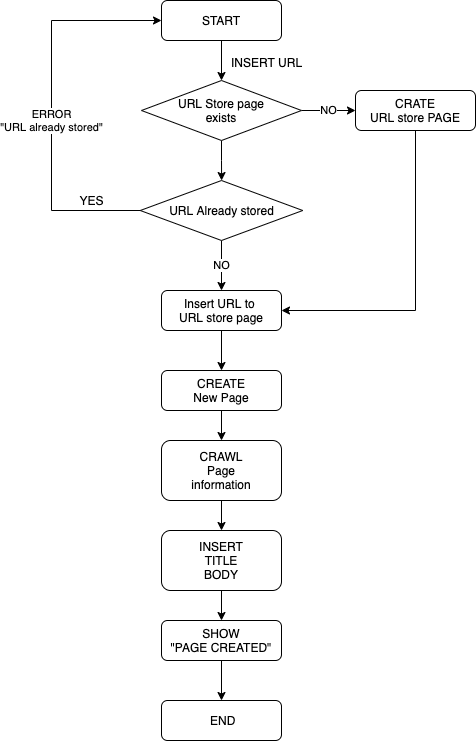

The diagram above was exported from draw.io. Its source (the exported page's mxGraphModel, read from the mxfile embedded in the PNG):
<mxGraphModel dx="1426" dy="857" grid="1" gridSize="10" guides="1" tooltips="1" connect="1" arrows="1" fold="1" page="1" pageScale="1" pageWidth="827" pageHeight="1169" math="0" shadow="0">
  <root>
    <mxCell id="WIyWlLk6GJQsqaUBKTNV-0" />
    <mxCell id="WIyWlLk6GJQsqaUBKTNV-1" parent="WIyWlLk6GJQsqaUBKTNV-0" />
    <mxCell id="tiTbED7pdvHRr6nAwzzO-3" style="edgeStyle=orthogonalEdgeStyle;rounded=0;orthogonalLoop=1;jettySize=auto;html=1;exitX=0.5;exitY=1;exitDx=0;exitDy=0;entryX=0.5;entryY=0;entryDx=0;entryDy=0;" edge="1" parent="WIyWlLk6GJQsqaUBKTNV-1" source="WIyWlLk6GJQsqaUBKTNV-3" target="tiTbED7pdvHRr6nAwzzO-2">
      <mxGeometry relative="1" as="geometry" />
    </mxCell>
    <mxCell id="WIyWlLk6GJQsqaUBKTNV-3" value="START" style="rounded=1;whiteSpace=wrap;html=1;fontSize=12;glass=0;strokeWidth=1;shadow=0;" parent="WIyWlLk6GJQsqaUBKTNV-1" vertex="1">
      <mxGeometry x="360" y="80" width="120" height="40" as="geometry" />
    </mxCell>
    <mxCell id="tiTbED7pdvHRr6nAwzzO-18" style="edgeStyle=orthogonalEdgeStyle;rounded=0;orthogonalLoop=1;jettySize=auto;html=1;exitX=0.5;exitY=1;exitDx=0;exitDy=0;entryX=1;entryY=0.5;entryDx=0;entryDy=0;" edge="1" parent="WIyWlLk6GJQsqaUBKTNV-1" source="WIyWlLk6GJQsqaUBKTNV-12" target="tiTbED7pdvHRr6nAwzzO-13">
      <mxGeometry relative="1" as="geometry" />
    </mxCell>
    <mxCell id="WIyWlLk6GJQsqaUBKTNV-12" value="CRATE&lt;br&gt;URL store PAGE" style="rounded=1;whiteSpace=wrap;html=1;fontSize=12;glass=0;strokeWidth=1;shadow=0;" parent="WIyWlLk6GJQsqaUBKTNV-1" vertex="1">
      <mxGeometry x="554" y="170" width="120" height="40" as="geometry" />
    </mxCell>
    <mxCell id="tiTbED7pdvHRr6nAwzzO-0" value="INSERT URL" style="text;html=1;align=center;verticalAlign=middle;resizable=0;points=[];autosize=1;strokeColor=none;" vertex="1" parent="WIyWlLk6GJQsqaUBKTNV-1">
      <mxGeometry x="420" y="132" width="90" height="20" as="geometry" />
    </mxCell>
    <mxCell id="tiTbED7pdvHRr6nAwzzO-4" value="NO" style="edgeStyle=orthogonalEdgeStyle;rounded=0;orthogonalLoop=1;jettySize=auto;html=1;exitX=1;exitY=0.5;exitDx=0;exitDy=0;entryX=0;entryY=0.5;entryDx=0;entryDy=0;" edge="1" parent="WIyWlLk6GJQsqaUBKTNV-1" source="tiTbED7pdvHRr6nAwzzO-2" target="WIyWlLk6GJQsqaUBKTNV-12">
      <mxGeometry relative="1" as="geometry" />
    </mxCell>
    <mxCell id="tiTbED7pdvHRr6nAwzzO-11" style="edgeStyle=orthogonalEdgeStyle;rounded=0;orthogonalLoop=1;jettySize=auto;html=1;exitX=0.5;exitY=1;exitDx=0;exitDy=0;" edge="1" parent="WIyWlLk6GJQsqaUBKTNV-1" source="tiTbED7pdvHRr6nAwzzO-2" target="tiTbED7pdvHRr6nAwzzO-5">
      <mxGeometry relative="1" as="geometry" />
    </mxCell>
    <mxCell id="tiTbED7pdvHRr6nAwzzO-2" value="URL Store page&lt;br&gt;exists" style="rhombus;whiteSpace=wrap;html=1;" vertex="1" parent="WIyWlLk6GJQsqaUBKTNV-1">
      <mxGeometry x="340" y="160" width="160" height="60" as="geometry" />
    </mxCell>
    <mxCell id="tiTbED7pdvHRr6nAwzzO-16" value="ERROR&lt;br&gt;&quot;URL already stored&quot;" style="edgeStyle=orthogonalEdgeStyle;rounded=0;orthogonalLoop=1;jettySize=auto;html=1;exitX=0;exitY=0.5;exitDx=0;exitDy=0;entryX=0;entryY=0.5;entryDx=0;entryDy=0;" edge="1" parent="WIyWlLk6GJQsqaUBKTNV-1" source="tiTbED7pdvHRr6nAwzzO-5" target="WIyWlLk6GJQsqaUBKTNV-3">
      <mxGeometry x="-0.0804" relative="1" as="geometry">
        <Array as="points">
          <mxPoint x="250" y="290" />
          <mxPoint x="250" y="100" />
        </Array>
        <mxPoint as="offset" />
      </mxGeometry>
    </mxCell>
    <mxCell id="tiTbED7pdvHRr6nAwzzO-17" value="NO" style="edgeStyle=orthogonalEdgeStyle;rounded=0;orthogonalLoop=1;jettySize=auto;html=1;exitX=0.5;exitY=1;exitDx=0;exitDy=0;entryX=0.5;entryY=0;entryDx=0;entryDy=0;" edge="1" parent="WIyWlLk6GJQsqaUBKTNV-1" source="tiTbED7pdvHRr6nAwzzO-5" target="tiTbED7pdvHRr6nAwzzO-13">
      <mxGeometry relative="1" as="geometry" />
    </mxCell>
    <mxCell id="tiTbED7pdvHRr6nAwzzO-5" value="URL Already stored" style="rhombus;whiteSpace=wrap;html=1;" vertex="1" parent="WIyWlLk6GJQsqaUBKTNV-1">
      <mxGeometry x="338.75" y="260" width="162.5" height="60" as="geometry" />
    </mxCell>
    <mxCell id="tiTbED7pdvHRr6nAwzzO-25" style="edgeStyle=orthogonalEdgeStyle;rounded=0;orthogonalLoop=1;jettySize=auto;html=1;exitX=0.5;exitY=1;exitDx=0;exitDy=0;entryX=0.5;entryY=0;entryDx=0;entryDy=0;" edge="1" parent="WIyWlLk6GJQsqaUBKTNV-1" source="tiTbED7pdvHRr6nAwzzO-13" target="tiTbED7pdvHRr6nAwzzO-23">
      <mxGeometry relative="1" as="geometry" />
    </mxCell>
    <mxCell id="tiTbED7pdvHRr6nAwzzO-13" value="Insert URL to &lt;br&gt;URL store page" style="rounded=1;whiteSpace=wrap;html=1;fontSize=12;glass=0;strokeWidth=1;shadow=0;" vertex="1" parent="WIyWlLk6GJQsqaUBKTNV-1">
      <mxGeometry x="360" y="370" width="120" height="40" as="geometry" />
    </mxCell>
    <mxCell id="tiTbED7pdvHRr6nAwzzO-20" value="YES" style="text;html=1;align=center;verticalAlign=middle;resizable=0;points=[];autosize=1;strokeColor=none;" vertex="1" parent="WIyWlLk6GJQsqaUBKTNV-1">
      <mxGeometry x="270" y="270" width="40" height="20" as="geometry" />
    </mxCell>
    <mxCell id="tiTbED7pdvHRr6nAwzzO-35" style="edgeStyle=orthogonalEdgeStyle;rounded=0;orthogonalLoop=1;jettySize=auto;html=1;exitX=0.5;exitY=1;exitDx=0;exitDy=0;entryX=0.5;entryY=0;entryDx=0;entryDy=0;" edge="1" parent="WIyWlLk6GJQsqaUBKTNV-1" source="tiTbED7pdvHRr6nAwzzO-23" target="tiTbED7pdvHRr6nAwzzO-34">
      <mxGeometry relative="1" as="geometry" />
    </mxCell>
    <mxCell id="tiTbED7pdvHRr6nAwzzO-23" value="CREATE&lt;br&gt;New Page" style="rounded=1;whiteSpace=wrap;html=1;fontSize=12;glass=0;strokeWidth=1;shadow=0;" vertex="1" parent="WIyWlLk6GJQsqaUBKTNV-1">
      <mxGeometry x="360" y="450" width="120" height="40" as="geometry" />
    </mxCell>
    <mxCell id="tiTbED7pdvHRr6nAwzzO-29" style="edgeStyle=orthogonalEdgeStyle;rounded=0;orthogonalLoop=1;jettySize=auto;html=1;exitX=0.5;exitY=1;exitDx=0;exitDy=0;entryX=0.5;entryY=0;entryDx=0;entryDy=0;" edge="1" parent="WIyWlLk6GJQsqaUBKTNV-1" source="tiTbED7pdvHRr6nAwzzO-26" target="tiTbED7pdvHRr6nAwzzO-28">
      <mxGeometry relative="1" as="geometry" />
    </mxCell>
    <mxCell id="tiTbED7pdvHRr6nAwzzO-26" value="INSERT&lt;br&gt;TITLE&lt;br&gt;BODY" style="rounded=1;whiteSpace=wrap;html=1;fontSize=12;glass=0;strokeWidth=1;shadow=0;" vertex="1" parent="WIyWlLk6GJQsqaUBKTNV-1">
      <mxGeometry x="360" y="610" width="120" height="60" as="geometry" />
    </mxCell>
    <mxCell id="tiTbED7pdvHRr6nAwzzO-33" style="edgeStyle=orthogonalEdgeStyle;rounded=0;orthogonalLoop=1;jettySize=auto;html=1;exitX=0.5;exitY=1;exitDx=0;exitDy=0;entryX=0.5;entryY=0;entryDx=0;entryDy=0;" edge="1" parent="WIyWlLk6GJQsqaUBKTNV-1" source="tiTbED7pdvHRr6nAwzzO-28" target="tiTbED7pdvHRr6nAwzzO-31">
      <mxGeometry relative="1" as="geometry" />
    </mxCell>
    <mxCell id="tiTbED7pdvHRr6nAwzzO-28" value="SHOW&lt;br&gt;&quot;PAGE CREATED&quot;" style="rounded=1;whiteSpace=wrap;html=1;fontSize=12;glass=0;strokeWidth=1;shadow=0;" vertex="1" parent="WIyWlLk6GJQsqaUBKTNV-1">
      <mxGeometry x="360" y="700" width="120" height="40" as="geometry" />
    </mxCell>
    <mxCell id="tiTbED7pdvHRr6nAwzzO-31" value="&amp;nbsp;END" style="rounded=1;whiteSpace=wrap;html=1;fontSize=12;glass=0;strokeWidth=1;shadow=0;" vertex="1" parent="WIyWlLk6GJQsqaUBKTNV-1">
      <mxGeometry x="360" y="780" width="120" height="40" as="geometry" />
    </mxCell>
    <mxCell id="tiTbED7pdvHRr6nAwzzO-36" style="edgeStyle=orthogonalEdgeStyle;rounded=0;orthogonalLoop=1;jettySize=auto;html=1;exitX=0.5;exitY=1;exitDx=0;exitDy=0;entryX=0.5;entryY=0;entryDx=0;entryDy=0;" edge="1" parent="WIyWlLk6GJQsqaUBKTNV-1" source="tiTbED7pdvHRr6nAwzzO-34" target="tiTbED7pdvHRr6nAwzzO-26">
      <mxGeometry relative="1" as="geometry" />
    </mxCell>
    <mxCell id="tiTbED7pdvHRr6nAwzzO-34" value="CRAWL&lt;br&gt;Page&lt;br&gt;information" style="rounded=1;whiteSpace=wrap;html=1;fontSize=12;glass=0;strokeWidth=1;shadow=0;" vertex="1" parent="WIyWlLk6GJQsqaUBKTNV-1">
      <mxGeometry x="360" y="520" width="120" height="60" as="geometry" />
    </mxCell>
  </root>
</mxGraphModel>